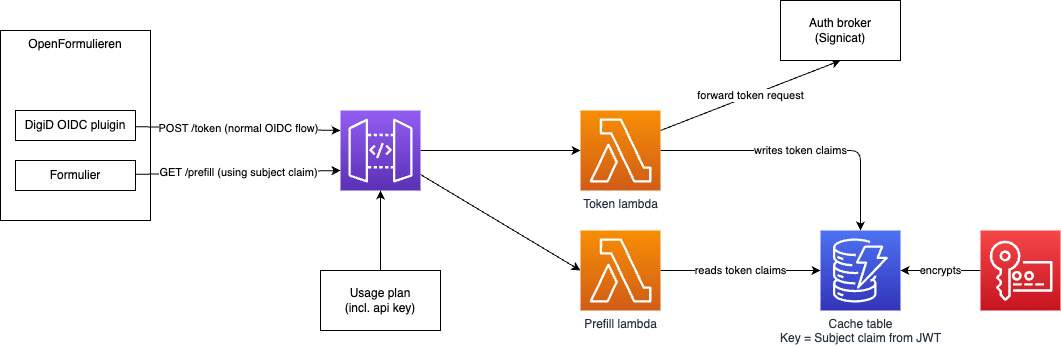

The diagram above was exported from draw.io. Its source (the exported page's mxGraphModel, read from the mxfile embedded in the PNG):
<mxGraphModel dx="1496" dy="588" grid="1" gridSize="10" guides="1" tooltips="1" connect="1" arrows="1" fold="1" page="0" pageScale="1" pageWidth="827" pageHeight="1169" background="#ffffff" math="0" shadow="0">
  <root>
    <mxCell id="0" />
    <mxCell id="1" parent="0" />
    <mxCell id="5" style="edgeStyle=none;html=1;" edge="1" parent="1" source="2" target="3">
      <mxGeometry relative="1" as="geometry" />
    </mxCell>
    <mxCell id="6" style="edgeStyle=none;html=1;entryX=0;entryY=0.5;entryDx=0;entryDy=0;entryPerimeter=0;" edge="1" parent="1" source="2" target="4">
      <mxGeometry relative="1" as="geometry" />
    </mxCell>
    <mxCell id="2" value="" style="sketch=0;points=[[0,0,0],[0.25,0,0],[0.5,0,0],[0.75,0,0],[1,0,0],[0,1,0],[0.25,1,0],[0.5,1,0],[0.75,1,0],[1,1,0],[0,0.25,0],[0,0.5,0],[0,0.75,0],[1,0.25,0],[1,0.5,0],[1,0.75,0]];outlineConnect=0;fontColor=#232F3E;gradientColor=#945DF2;gradientDirection=north;fillColor=#5A30B5;strokeColor=#ffffff;dashed=0;verticalLabelPosition=bottom;verticalAlign=top;align=center;html=1;fontSize=12;fontStyle=0;aspect=fixed;shape=mxgraph.aws4.resourceIcon;resIcon=mxgraph.aws4.api_gateway;" vertex="1" parent="1">
      <mxGeometry x="-40" y="200" width="80" height="80" as="geometry" />
    </mxCell>
    <mxCell id="14" value="writes token claims" style="edgeStyle=none;html=1;" edge="1" parent="1" source="3" target="9">
      <mxGeometry relative="1" as="geometry">
        <Array as="points">
          <mxPoint x="480" y="240" />
        </Array>
      </mxGeometry>
    </mxCell>
    <mxCell id="21" value="forward token request" style="edgeStyle=none;html=1;exitX=1;exitY=0.25;exitDx=0;exitDy=0;exitPerimeter=0;entryX=0.5;entryY=1;entryDx=0;entryDy=0;" edge="1" parent="1" source="3" target="20">
      <mxGeometry relative="1" as="geometry" />
    </mxCell>
    <mxCell id="3" value="Token lambda" style="sketch=0;points=[[0,0,0],[0.25,0,0],[0.5,0,0],[0.75,0,0],[1,0,0],[0,1,0],[0.25,1,0],[0.5,1,0],[0.75,1,0],[1,1,0],[0,0.25,0],[0,0.5,0],[0,0.75,0],[1,0.25,0],[1,0.5,0],[1,0.75,0]];outlineConnect=0;fontColor=#232F3E;gradientColor=#F78E04;gradientDirection=north;fillColor=#D05C17;strokeColor=#ffffff;dashed=0;verticalLabelPosition=bottom;verticalAlign=top;align=center;html=1;fontSize=12;fontStyle=0;aspect=fixed;shape=mxgraph.aws4.resourceIcon;resIcon=mxgraph.aws4.lambda;" vertex="1" parent="1">
      <mxGeometry x="200" y="200" width="80" height="80" as="geometry" />
    </mxCell>
    <mxCell id="13" value="reads token claims" style="edgeStyle=none;html=1;" edge="1" parent="1" source="4" target="9">
      <mxGeometry relative="1" as="geometry" />
    </mxCell>
    <mxCell id="4" value="Prefill lambda" style="sketch=0;points=[[0,0,0],[0.25,0,0],[0.5,0,0],[0.75,0,0],[1,0,0],[0,1,0],[0.25,1,0],[0.5,1,0],[0.75,1,0],[1,1,0],[0,0.25,0],[0,0.5,0],[0,0.75,0],[1,0.25,0],[1,0.5,0],[1,0.75,0]];outlineConnect=0;fontColor=#232F3E;gradientColor=#F78E04;gradientDirection=north;fillColor=#D05C17;strokeColor=#ffffff;dashed=0;verticalLabelPosition=bottom;verticalAlign=top;align=center;html=1;fontSize=12;fontStyle=0;aspect=fixed;shape=mxgraph.aws4.resourceIcon;resIcon=mxgraph.aws4.lambda;" vertex="1" parent="1">
      <mxGeometry x="200" y="320" width="80" height="80" as="geometry" />
    </mxCell>
    <mxCell id="8" style="edgeStyle=none;html=1;" edge="1" parent="1" source="7" target="2">
      <mxGeometry relative="1" as="geometry" />
    </mxCell>
    <mxCell id="7" value="Usage plan&lt;br&gt;(incl. api key)" style="rounded=0;whiteSpace=wrap;html=1;" vertex="1" parent="1">
      <mxGeometry x="-60" y="360" width="120" height="60" as="geometry" />
    </mxCell>
    <mxCell id="9" value="Cache table&lt;br&gt;Key = Subject claim from JWT" style="sketch=0;points=[[0,0,0],[0.25,0,0],[0.5,0,0],[0.75,0,0],[1,0,0],[0,1,0],[0.25,1,0],[0.5,1,0],[0.75,1,0],[1,1,0],[0,0.25,0],[0,0.5,0],[0,0.75,0],[1,0.25,0],[1,0.5,0],[1,0.75,0]];outlineConnect=0;fontColor=#232F3E;gradientColor=#4D72F3;gradientDirection=north;fillColor=#3334B9;strokeColor=#ffffff;dashed=0;verticalLabelPosition=bottom;verticalAlign=top;align=center;html=1;fontSize=12;fontStyle=0;aspect=fixed;shape=mxgraph.aws4.resourceIcon;resIcon=mxgraph.aws4.dynamodb;" vertex="1" parent="1">
      <mxGeometry x="440" y="320" width="80" height="80" as="geometry" />
    </mxCell>
    <mxCell id="12" value="encrypts" style="edgeStyle=none;html=1;" edge="1" parent="1" source="11" target="9">
      <mxGeometry relative="1" as="geometry" />
    </mxCell>
    <mxCell id="11" value="" style="sketch=0;points=[[0,0,0],[0.25,0,0],[0.5,0,0],[0.75,0,0],[1,0,0],[0,1,0],[0.25,1,0],[0.5,1,0],[0.75,1,0],[1,1,0],[0,0.25,0],[0,0.5,0],[0,0.75,0],[1,0.25,0],[1,0.5,0],[1,0.75,0]];outlineConnect=0;fontColor=#232F3E;gradientColor=#F54749;gradientDirection=north;fillColor=#C7131F;strokeColor=#ffffff;dashed=0;verticalLabelPosition=bottom;verticalAlign=top;align=center;html=1;fontSize=12;fontStyle=0;aspect=fixed;shape=mxgraph.aws4.resourceIcon;resIcon=mxgraph.aws4.key_management_service;" vertex="1" parent="1">
      <mxGeometry x="600" y="320" width="80" height="80" as="geometry" />
    </mxCell>
    <mxCell id="15" value="OpenFormulieren" style="rounded=0;whiteSpace=wrap;html=1;verticalAlign=top;" vertex="1" parent="1">
      <mxGeometry x="-380" y="120" width="150" height="190" as="geometry" />
    </mxCell>
    <mxCell id="18" value="POST /token (normal OIDC flow)" style="edgeStyle=none;html=1;entryX=0;entryY=0.25;entryDx=0;entryDy=0;entryPerimeter=0;" edge="1" parent="1" source="16" target="2">
      <mxGeometry relative="1" as="geometry" />
    </mxCell>
    <mxCell id="16" value="DigiD OIDC pluigin" style="rounded=0;whiteSpace=wrap;html=1;" vertex="1" parent="1">
      <mxGeometry x="-365" y="200" width="120" height="30" as="geometry" />
    </mxCell>
    <mxCell id="19" value="GET /prefill (using subject claim)" style="edgeStyle=none;html=1;entryX=0;entryY=0.75;entryDx=0;entryDy=0;entryPerimeter=0;" edge="1" parent="1" source="17" target="2">
      <mxGeometry relative="1" as="geometry" />
    </mxCell>
    <mxCell id="17" value="Formulier" style="rounded=0;whiteSpace=wrap;html=1;" vertex="1" parent="1">
      <mxGeometry x="-365" y="250" width="120" height="30" as="geometry" />
    </mxCell>
    <mxCell id="20" value="Auth broker&lt;br&gt;(Signicat)" style="rounded=0;whiteSpace=wrap;html=1;" vertex="1" parent="1">
      <mxGeometry x="400" y="90" width="120" height="60" as="geometry" />
    </mxCell>
  </root>
</mxGraphModel>